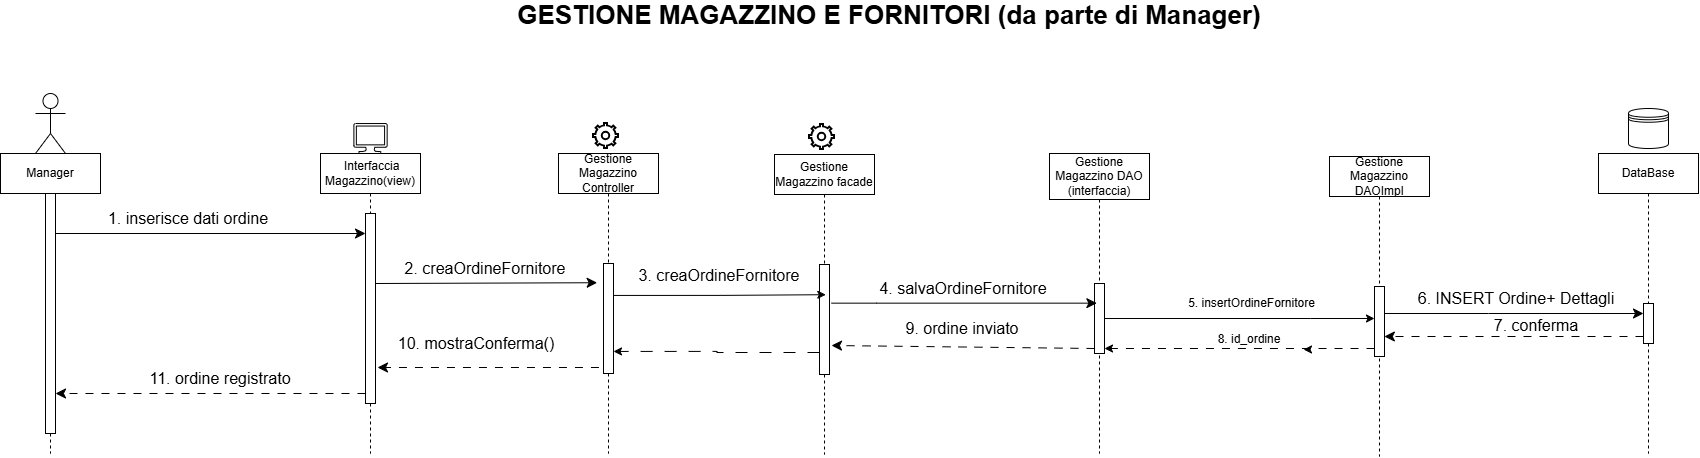

The diagram above was exported from draw.io. Its source (the exported page's mxGraphModel, read from the mxfile embedded in the PNG):
<mxGraphModel dx="1397" dy="1058" grid="0" gridSize="10" guides="1" tooltips="1" connect="1" arrows="1" fold="1" page="0" pageScale="1" pageWidth="583" pageHeight="413" background="light-dark(#FFFFFF,#000000)" math="0" shadow="0">
  <root>
    <mxCell id="0" />
    <mxCell id="1" parent="0" />
    <mxCell id="eL9R7H7-0y9sT-kfgY5B-3" parent="1" style="shape=umlLifeline;perimeter=lifelinePerimeter;whiteSpace=wrap;html=1;container=1;dropTarget=0;collapsible=0;recursiveResize=0;outlineConnect=0;portConstraint=eastwest;newEdgeStyle={&quot;edgeStyle&quot;:&quot;elbowEdgeStyle&quot;,&quot;elbow&quot;:&quot;vertical&quot;,&quot;curved&quot;:0,&quot;rounded&quot;:0};" value="Manager" vertex="1">
      <mxGeometry height="300" width="100" x="-734" y="-80" as="geometry" />
    </mxCell>
    <mxCell id="eL9R7H7-0y9sT-kfgY5B-4" parent="eL9R7H7-0y9sT-kfgY5B-3" style="html=1;points=[[0,0,0,0,5],[0,1,0,0,-5],[1,0,0,0,5],[1,1,0,0,-5]];perimeter=orthogonalPerimeter;outlineConnect=0;targetShapes=umlLifeline;portConstraint=eastwest;newEdgeStyle={&quot;curved&quot;:0,&quot;rounded&quot;:0};" value="" vertex="1">
      <mxGeometry height="240" width="10" x="45" y="40" as="geometry" />
    </mxCell>
    <mxCell id="eL9R7H7-0y9sT-kfgY5B-5" parent="1" style="shape=umlLifeline;perimeter=lifelinePerimeter;whiteSpace=wrap;html=1;container=1;dropTarget=0;collapsible=0;recursiveResize=0;outlineConnect=0;portConstraint=eastwest;newEdgeStyle={&quot;edgeStyle&quot;:&quot;elbowEdgeStyle&quot;,&quot;elbow&quot;:&quot;vertical&quot;,&quot;curved&quot;:0,&quot;rounded&quot;:0};" value="&amp;nbsp;Interfaccia Magazzino(view)" vertex="1">
      <mxGeometry height="300" width="100" x="-414" y="-80" as="geometry" />
    </mxCell>
    <mxCell id="eL9R7H7-0y9sT-kfgY5B-6" parent="eL9R7H7-0y9sT-kfgY5B-5" style="html=1;points=[[0,0,0,0,5],[0,1,0,0,-5],[1,0,0,0,5],[1,1,0,0,-5]];perimeter=orthogonalPerimeter;outlineConnect=0;targetShapes=umlLifeline;portConstraint=eastwest;newEdgeStyle={&quot;curved&quot;:0,&quot;rounded&quot;:0};" value="" vertex="1">
      <mxGeometry height="190" width="10" x="45" y="60" as="geometry" />
    </mxCell>
    <mxCell id="eL9R7H7-0y9sT-kfgY5B-7" parent="1" style="shape=umlLifeline;perimeter=lifelinePerimeter;whiteSpace=wrap;html=1;container=1;dropTarget=0;collapsible=0;recursiveResize=0;outlineConnect=0;portConstraint=eastwest;newEdgeStyle={&quot;edgeStyle&quot;:&quot;elbowEdgeStyle&quot;,&quot;elbow&quot;:&quot;vertical&quot;,&quot;curved&quot;:0,&quot;rounded&quot;:0};" value="Gestione Magazzino Controller" vertex="1">
      <mxGeometry height="300" width="100" x="-176" y="-80" as="geometry" />
    </mxCell>
    <mxCell id="eL9R7H7-0y9sT-kfgY5B-9" parent="1" style="shape=umlLifeline;perimeter=lifelinePerimeter;whiteSpace=wrap;html=1;container=1;dropTarget=0;collapsible=0;recursiveResize=0;outlineConnect=0;portConstraint=eastwest;newEdgeStyle={&quot;edgeStyle&quot;:&quot;elbowEdgeStyle&quot;,&quot;elbow&quot;:&quot;vertical&quot;,&quot;curved&quot;:0,&quot;rounded&quot;:0};size=46;" value="Gestione Magazzino DAO&lt;div&gt;(interfaccia)&lt;/div&gt;" vertex="1">
      <mxGeometry height="300" width="100" x="315" y="-80" as="geometry" />
    </mxCell>
    <mxCell id="eL9R7H7-0y9sT-kfgY5B-10" parent="eL9R7H7-0y9sT-kfgY5B-9" style="html=1;points=[[0,0,0,0,5],[0,1,0,0,-5],[1,0,0,0,5],[1,1,0,0,-5]];perimeter=orthogonalPerimeter;outlineConnect=0;targetShapes=umlLifeline;portConstraint=eastwest;newEdgeStyle={&quot;curved&quot;:0,&quot;rounded&quot;:0};" value="" vertex="1">
      <mxGeometry height="70" width="10" x="45" y="130" as="geometry" />
    </mxCell>
    <mxCell id="eL9R7H7-0y9sT-kfgY5B-11" parent="1" style="shape=umlLifeline;perimeter=lifelinePerimeter;whiteSpace=wrap;html=1;container=1;dropTarget=0;collapsible=0;recursiveResize=0;outlineConnect=0;portConstraint=eastwest;newEdgeStyle={&quot;edgeStyle&quot;:&quot;elbowEdgeStyle&quot;,&quot;elbow&quot;:&quot;vertical&quot;,&quot;curved&quot;:0,&quot;rounded&quot;:0};" value="DataBase" vertex="1">
      <mxGeometry height="300" width="100" x="864" y="-80" as="geometry" />
    </mxCell>
    <mxCell id="eL9R7H7-0y9sT-kfgY5B-12" parent="eL9R7H7-0y9sT-kfgY5B-11" style="html=1;points=[[0,0,0,0,5],[0,1,0,0,-5],[1,0,0,0,5],[1,1,0,0,-5]];perimeter=orthogonalPerimeter;outlineConnect=0;targetShapes=umlLifeline;portConstraint=eastwest;newEdgeStyle={&quot;curved&quot;:0,&quot;rounded&quot;:0};" value="" vertex="1">
      <mxGeometry height="40" width="10" x="45" y="150" as="geometry" />
    </mxCell>
    <mxCell id="eL9R7H7-0y9sT-kfgY5B-13" parent="1" style="shape=umlActor;verticalLabelPosition=bottom;verticalAlign=top;html=1;" value="" vertex="1">
      <mxGeometry height="60" width="30" x="-699" y="-140" as="geometry" />
    </mxCell>
    <mxCell id="eL9R7H7-0y9sT-kfgY5B-16" parent="1" style="sketch=0;aspect=fixed;pointerEvents=1;shadow=0;dashed=0;html=1;labelPosition=center;verticalLabelPosition=bottom;verticalAlign=top;align=center;shape=mxgraph.azure.computer" value="" vertex="1">
      <mxGeometry height="30" width="33.33" x="-380.65999999999997" y="-110" as="geometry" />
    </mxCell>
    <mxCell id="eL9R7H7-0y9sT-kfgY5B-17" parent="1" style="html=1;verticalLabelPosition=bottom;align=center;labelBackgroundColor=#ffffff;verticalAlign=top;strokeWidth=2;shadow=0;dashed=0;shape=mxgraph.ios7.icons.settings;" value="" vertex="1">
      <mxGeometry height="25" width="25" x="-141" y="-110" as="geometry" />
    </mxCell>
    <mxCell id="eL9R7H7-0y9sT-kfgY5B-18" parent="1" style="shape=datastore;whiteSpace=wrap;html=1;" value="" vertex="1">
      <mxGeometry height="40" width="40" x="894" y="-125" as="geometry" />
    </mxCell>
    <mxCell id="eL9R7H7-0y9sT-kfgY5B-19" parent="1" style="sketch=0;outlineConnect=0;dashed=0;verticalLabelPosition=bottom;verticalAlign=top;align=center;html=1;fontSize=12;fontStyle=0;aspect=fixed;pointerEvents=1;shape=mxgraph.aws4.rds_multi_az;" value="" vertex="1">
      <mxGeometry height="38" width="51.1" x="343" y="-125" as="geometry" />
    </mxCell>
    <mxCell id="eL9R7H7-0y9sT-kfgY5B-20" edge="1" parent="1" style="edgeStyle=none;curved=0;rounded=0;orthogonalLoop=1;jettySize=auto;html=1;fontSize=12;startSize=8;endSize=8;">
      <mxGeometry relative="1" as="geometry">
        <mxPoint x="-679" as="sourcePoint" />
        <mxPoint x="-369" as="targetPoint" />
      </mxGeometry>
    </mxCell>
    <mxCell id="eL9R7H7-0y9sT-kfgY5B-24" edge="1" parent="1" style="edgeStyle=none;curved=0;rounded=0;orthogonalLoop=1;jettySize=auto;html=1;fontSize=12;startSize=8;endSize=8;entryX=0.885;entryY=0.974;entryDx=0;entryDy=0;entryPerimeter=0;" target="eL9R7H7-0y9sT-kfgY5B-35">
      <mxGeometry relative="1" as="geometry">
        <mxPoint x="-359" y="50" as="sourcePoint" />
        <mxPoint x="-54" y="50" as="targetPoint" />
      </mxGeometry>
    </mxCell>
    <mxCell id="eL9R7H7-0y9sT-kfgY5B-25" edge="1" parent="1" style="edgeStyle=none;curved=0;rounded=0;orthogonalLoop=1;jettySize=auto;html=1;fontSize=12;startSize=8;endSize=8;">
      <mxGeometry relative="1" as="geometry">
        <Array as="points">
          <mxPoint x="142" y="69.66" />
        </Array>
        <mxPoint x="97" y="69.66" as="sourcePoint" />
        <mxPoint x="362.35" y="69.66" as="targetPoint" />
      </mxGeometry>
    </mxCell>
    <mxCell id="eL9R7H7-0y9sT-kfgY5B-26" edge="1" parent="1" style="edgeStyle=none;curved=0;rounded=0;orthogonalLoop=1;jettySize=auto;html=1;fontSize=12;startSize=8;endSize=8;" target="eL9R7H7-0y9sT-kfgY5B-12">
      <mxGeometry relative="1" as="geometry">
        <Array as="points">
          <mxPoint x="754" y="80" />
        </Array>
        <mxPoint x="648" y="80" as="sourcePoint" />
      </mxGeometry>
    </mxCell>
    <mxCell id="eL9R7H7-0y9sT-kfgY5B-27" edge="1" parent="1" style="edgeStyle=none;curved=0;rounded=0;orthogonalLoop=1;jettySize=auto;html=1;fontSize=12;startSize=8;endSize=8;dashed=1;dashPattern=8 8;">
      <mxGeometry relative="1" as="geometry">
        <mxPoint x="-369" y="160" as="sourcePoint" />
        <mxPoint x="-679" y="160" as="targetPoint" />
      </mxGeometry>
    </mxCell>
    <mxCell id="eL9R7H7-0y9sT-kfgY5B-28" edge="1" parent="1" style="edgeStyle=none;curved=0;rounded=0;orthogonalLoop=1;jettySize=auto;html=1;fontSize=12;startSize=8;endSize=8;dashed=1;dashPattern=8 8;">
      <mxGeometry relative="1" as="geometry">
        <Array as="points" />
        <mxPoint x="-135.56" y="134" as="sourcePoint" />
        <mxPoint x="-357" y="134" as="targetPoint" />
      </mxGeometry>
    </mxCell>
    <mxCell id="eL9R7H7-0y9sT-kfgY5B-29" edge="1" parent="1" source="eL9R7H7-0y9sT-kfgY5B-10" style="edgeStyle=none;curved=0;rounded=0;orthogonalLoop=1;jettySize=auto;html=1;fontSize=12;startSize=8;endSize=8;dashed=1;dashPattern=8 8;exitX=0;exitY=1;exitDx=0;exitDy=-5;exitPerimeter=0;">
      <mxGeometry relative="1" as="geometry">
        <mxPoint x="352" y="112" as="sourcePoint" />
        <mxPoint x="97" y="112" as="targetPoint" />
      </mxGeometry>
    </mxCell>
    <mxCell id="eL9R7H7-0y9sT-kfgY5B-30" edge="1" parent="1" style="edgeStyle=none;curved=0;rounded=0;orthogonalLoop=1;jettySize=auto;html=1;fontSize=12;startSize=8;endSize=8;dashed=1;dashPattern=8 8;">
      <mxGeometry relative="1" as="geometry">
        <mxPoint x="909" y="103" as="sourcePoint" />
        <mxPoint x="649.88" y="103" as="targetPoint" />
      </mxGeometry>
    </mxCell>
    <mxCell id="eL9R7H7-0y9sT-kfgY5B-31" parent="1" style="text;html=1;whiteSpace=wrap;strokeColor=none;fillColor=none;align=center;verticalAlign=middle;rounded=0;fontSize=16;" value="1. inserisce dati ordine" vertex="1">
      <mxGeometry height="30" width="190" x="-641" y="-30" as="geometry" />
    </mxCell>
    <mxCell id="eL9R7H7-0y9sT-kfgY5B-34" parent="1" style="text;html=1;whiteSpace=wrap;strokeColor=none;fillColor=none;align=center;verticalAlign=middle;rounded=0;fontSize=16;" value="11. ordine registrato" vertex="1">
      <mxGeometry height="30" width="228" x="-628" y="130" as="geometry" />
    </mxCell>
    <mxCell id="eL9R7H7-0y9sT-kfgY5B-35" parent="1" style="text;html=1;whiteSpace=wrap;strokeColor=none;fillColor=none;align=center;verticalAlign=middle;rounded=0;fontSize=16;" value="2. creaOrdineFornitore" vertex="1">
      <mxGeometry height="30" width="290" x="-394" y="20" as="geometry" />
    </mxCell>
    <mxCell id="eL9R7H7-0y9sT-kfgY5B-37" parent="1" style="text;html=1;whiteSpace=wrap;strokeColor=none;fillColor=none;align=center;verticalAlign=middle;rounded=0;fontSize=16;" value="10. mostraConferma()" vertex="1">
      <mxGeometry height="30" width="190" x="-353" y="95" as="geometry" />
    </mxCell>
    <mxCell id="eL9R7H7-0y9sT-kfgY5B-38" parent="1" style="text;html=1;whiteSpace=wrap;strokeColor=none;fillColor=none;align=center;verticalAlign=middle;rounded=0;fontSize=16;" value="4. salvaOrdineFornitore" vertex="1">
      <mxGeometry height="30" width="240" x="109" y="40" as="geometry" />
    </mxCell>
    <mxCell id="eL9R7H7-0y9sT-kfgY5B-40" parent="1" style="text;html=1;whiteSpace=wrap;strokeColor=none;fillColor=none;align=center;verticalAlign=middle;rounded=0;fontSize=16;" value="9. ordine inviato" vertex="1">
      <mxGeometry height="30" width="190" x="133" y="80" as="geometry" />
    </mxCell>
    <mxCell id="eL9R7H7-0y9sT-kfgY5B-41" parent="1" style="text;html=1;whiteSpace=wrap;strokeColor=none;fillColor=none;align=center;verticalAlign=middle;rounded=0;fontSize=16;" value="6. INSERT Ordine+ Dettagli" vertex="1">
      <mxGeometry height="30" width="250" x="657" y="50" as="geometry" />
    </mxCell>
    <mxCell id="eL9R7H7-0y9sT-kfgY5B-42" parent="1" style="text;html=1;whiteSpace=wrap;strokeColor=none;fillColor=none;align=center;verticalAlign=middle;rounded=0;fontSize=16;" value="7. conferma" vertex="1">
      <mxGeometry height="30" width="190" x="707" y="77" as="geometry" />
    </mxCell>
    <mxCell id="eL9R7H7-0y9sT-kfgY5B-43" parent="1" style="text;html=1;whiteSpace=wrap;strokeColor=none;fillColor=none;align=center;verticalAlign=middle;rounded=0;fontSize=16;" value="&lt;b&gt;&lt;font style=&quot;font-size: 26px;&quot;&gt;GESTIONE MAGAZZINO E FORNITORI (da parte di Manager)&lt;/font&gt;&lt;/b&gt;" vertex="1">
      <mxGeometry height="30" width="1504" x="-597" y="-233" as="geometry" />
    </mxCell>
    <mxCell id="eL9R7H7-0y9sT-kfgY5B-8" parent="1" style="html=1;points=[[0,0,0,0,5],[0,1,0,0,-5],[1,0,0,0,5],[1,1,0,0,-5]];perimeter=orthogonalPerimeter;outlineConnect=0;targetShapes=umlLifeline;portConstraint=eastwest;newEdgeStyle={&quot;curved&quot;:0,&quot;rounded&quot;:0};" value="" vertex="1">
      <mxGeometry height="110" width="10" x="-131" y="30" as="geometry" />
    </mxCell>
    <mxCell id="_f1lzkuiYPAf1Lrkd-kn-3" parent="1" style="shape=umlLifeline;perimeter=lifelinePerimeter;whiteSpace=wrap;html=1;container=1;dropTarget=0;collapsible=0;recursiveResize=0;outlineConnect=0;portConstraint=eastwest;newEdgeStyle={&quot;edgeStyle&quot;:&quot;elbowEdgeStyle&quot;,&quot;elbow&quot;:&quot;vertical&quot;,&quot;curved&quot;:0,&quot;rounded&quot;:0};" value="Gestione Magazzino facade" vertex="1">
      <mxGeometry height="300" width="100" x="40" y="-79" as="geometry" />
    </mxCell>
    <mxCell id="_f1lzkuiYPAf1Lrkd-kn-4" parent="1" style="html=1;verticalLabelPosition=bottom;align=center;labelBackgroundColor=#ffffff;verticalAlign=top;strokeWidth=2;shadow=0;dashed=0;shape=mxgraph.ios7.icons.settings;" value="" vertex="1">
      <mxGeometry height="25" width="25" x="75" y="-109" as="geometry" />
    </mxCell>
    <mxCell id="_f1lzkuiYPAf1Lrkd-kn-7" edge="1" parent="1" style="edgeStyle=orthogonalEdgeStyle;rounded=0;orthogonalLoop=1;jettySize=auto;html=1;curved=0;dashed=1;dashPattern=12 12;">
      <mxGeometry relative="1" as="geometry">
        <Array as="points">
          <mxPoint x="-17.53" y="119.06" />
          <mxPoint x="-17.53" y="117.88" />
        </Array>
        <mxPoint x="85" y="119" as="sourcePoint" />
        <mxPoint x="-121" y="117.94117647058806" as="targetPoint" />
      </mxGeometry>
    </mxCell>
    <mxCell id="_f1lzkuiYPAf1Lrkd-kn-5" parent="1" style="html=1;points=[[0,0,0,0,5],[0,1,0,0,-5],[1,0,0,0,5],[1,1,0,0,-5]];perimeter=orthogonalPerimeter;outlineConnect=0;targetShapes=umlLifeline;portConstraint=eastwest;newEdgeStyle={&quot;curved&quot;:0,&quot;rounded&quot;:0};" value="" vertex="1">
      <mxGeometry height="110" width="10" x="85" y="31" as="geometry" />
    </mxCell>
    <mxCell id="_f1lzkuiYPAf1Lrkd-kn-6" edge="1" parent="1" style="edgeStyle=orthogonalEdgeStyle;rounded=0;orthogonalLoop=1;jettySize=auto;html=1;curved=0;entryX=0.513;entryY=0.544;entryDx=0;entryDy=0;entryPerimeter=0;">
      <mxGeometry relative="1" as="geometry">
        <mxPoint x="-121" y="61.94117647058806" as="sourcePoint" />
        <mxPoint x="91.29999999999995" y="61.200000000000045" as="targetPoint" />
      </mxGeometry>
    </mxCell>
    <mxCell id="_f1lzkuiYPAf1Lrkd-kn-8" parent="1" style="text;html=1;whiteSpace=wrap;strokeColor=none;fillColor=none;align=center;verticalAlign=middle;rounded=0;fontSize=16;" value="3. creaOrdineFornitore" vertex="1">
      <mxGeometry height="30" width="290" x="-160" y="27" as="geometry" />
    </mxCell>
    <mxCell id="_f1lzkuiYPAf1Lrkd-kn-9" parent="1" style="shape=umlLifeline;perimeter=lifelinePerimeter;whiteSpace=wrap;html=1;container=1;dropTarget=0;collapsible=0;recursiveResize=0;outlineConnect=0;portConstraint=eastwest;newEdgeStyle={&quot;edgeStyle&quot;:&quot;elbowEdgeStyle&quot;,&quot;elbow&quot;:&quot;vertical&quot;,&quot;curved&quot;:0,&quot;rounded&quot;:0};" value="Gestione Magazzino DAOImpl" vertex="1">
      <mxGeometry height="300" width="100" x="595" y="-77" as="geometry" />
    </mxCell>
    <mxCell id="_f1lzkuiYPAf1Lrkd-kn-10" parent="_f1lzkuiYPAf1Lrkd-kn-9" style="html=1;points=[[0,0,0,0,5],[0,1,0,0,-5],[1,0,0,0,5],[1,1,0,0,-5]];perimeter=orthogonalPerimeter;outlineConnect=0;targetShapes=umlLifeline;portConstraint=eastwest;newEdgeStyle={&quot;curved&quot;:0,&quot;rounded&quot;:0};" value="" vertex="1">
      <mxGeometry height="70" width="10" x="45" y="130" as="geometry" />
    </mxCell>
    <mxCell id="_f1lzkuiYPAf1Lrkd-kn-11" parent="1" style="sketch=0;outlineConnect=0;dashed=0;verticalLabelPosition=bottom;verticalAlign=top;align=center;html=1;fontSize=12;fontStyle=0;aspect=fixed;pointerEvents=1;shape=mxgraph.aws4.rds_multi_az;" value="" vertex="1">
      <mxGeometry height="38" width="51.1" x="623" y="-122" as="geometry" />
    </mxCell>
    <mxCell id="_f1lzkuiYPAf1Lrkd-kn-12" edge="1" parent="1" source="_f1lzkuiYPAf1Lrkd-kn-15" style="edgeStyle=orthogonalEdgeStyle;rounded=0;orthogonalLoop=1;jettySize=auto;html=1;curved=0;entryX=1;entryY=1;entryDx=0;entryDy=-5;entryPerimeter=0;dashed=1;dashPattern=8 8;" target="eL9R7H7-0y9sT-kfgY5B-10">
      <mxGeometry relative="1" as="geometry">
        <Array as="points">
          <mxPoint x="572.24" y="115" />
        </Array>
      </mxGeometry>
    </mxCell>
    <mxCell id="_f1lzkuiYPAf1Lrkd-kn-13" edge="1" parent="1" source="eL9R7H7-0y9sT-kfgY5B-10" style="edgeStyle=orthogonalEdgeStyle;rounded=0;orthogonalLoop=1;jettySize=auto;html=1;curved=0;" target="_f1lzkuiYPAf1Lrkd-kn-10">
      <mxGeometry relative="1" as="geometry">
        <Array as="points">
          <mxPoint x="576" y="84.94" />
          <mxPoint x="576" y="84.94" />
        </Array>
      </mxGeometry>
    </mxCell>
    <mxCell id="_f1lzkuiYPAf1Lrkd-kn-14" parent="1" style="text;html=1;whiteSpace=wrap;strokeColor=none;fillColor=none;align=center;verticalAlign=middle;rounded=0;" value="5. insertOrdineFornitore" vertex="1">
      <mxGeometry height="30" width="163" x="436" y="55" as="geometry" />
    </mxCell>
    <mxCell id="_f1lzkuiYPAf1Lrkd-kn-16" edge="1" parent="1" source="_f1lzkuiYPAf1Lrkd-kn-10" style="edgeStyle=orthogonalEdgeStyle;rounded=0;orthogonalLoop=1;jettySize=auto;html=1;curved=0;entryX=1;entryY=1;entryDx=0;entryDy=-5;entryPerimeter=0;dashed=1;dashPattern=8 8;" target="_f1lzkuiYPAf1Lrkd-kn-15" value="">
      <mxGeometry relative="1" as="geometry">
        <Array as="points">
          <mxPoint x="572.24" y="115" />
        </Array>
        <mxPoint x="640" y="115" as="sourcePoint" />
        <mxPoint x="370" y="115" as="targetPoint" />
      </mxGeometry>
    </mxCell>
    <mxCell id="_f1lzkuiYPAf1Lrkd-kn-15" parent="1" style="text;html=1;whiteSpace=wrap;strokeColor=none;fillColor=none;align=center;verticalAlign=middle;rounded=0;" value="8. id_ordine" vertex="1">
      <mxGeometry height="30" width="108" x="461" y="91" as="geometry" />
    </mxCell>
  </root>
</mxGraphModel>